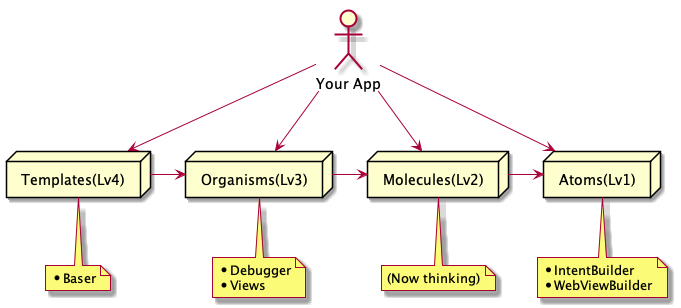

The diagram above was rendered by PlantUML. Its source (embedded in the PNG):
@startuml ライブラリ構成

actor "Your App" as apps

node "Templates(Lv4)" as lv4
note bottom of lv4
    * Baser
end note

node "Organisms(Lv3)" as lv3
note bottom of lv3
    * Debugger
    * Views
end note

node "Molecules(Lv2)" as lv2
note bottom of lv2
    (Now thinking)
end note

node "Atoms(Lv1)" as lv1
note bottom of lv1
    * IntentBuilder
    * WebViewBuilder
end note



lv4 -> lv3
lv3 -> lv2
lv2 -> lv1

apps --> lv4
apps --> lv3
apps --> lv2
apps --> lv1

@enduml